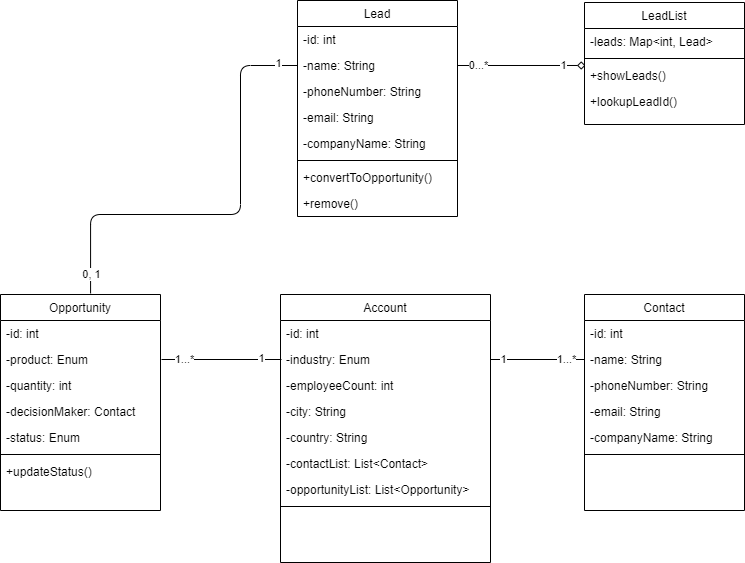

The diagram above was exported from draw.io. Its source (the exported page's mxGraphModel, read from the mxfile embedded in the PNG):
<mxGraphModel dx="985" dy="578" grid="1" gridSize="10" guides="1" tooltips="1" connect="1" arrows="1" fold="1" page="1" pageScale="1" pageWidth="827" pageHeight="1169" math="0" shadow="0">
  <root>
    <mxCell id="WIyWlLk6GJQsqaUBKTNV-0" />
    <mxCell id="WIyWlLk6GJQsqaUBKTNV-1" parent="WIyWlLk6GJQsqaUBKTNV-0" />
    <mxCell id="zkfFHV4jXpPFQw0GAbJ--17" value="Lead" style="swimlane;fontStyle=0;align=center;verticalAlign=top;childLayout=stackLayout;horizontal=1;startSize=26;horizontalStack=0;resizeParent=1;resizeLast=0;collapsible=1;marginBottom=0;rounded=0;shadow=0;strokeWidth=1;" parent="WIyWlLk6GJQsqaUBKTNV-1" vertex="1">
      <mxGeometry x="347" y="66" width="160" height="216" as="geometry">
        <mxRectangle x="550" y="140" width="160" height="26" as="alternateBounds" />
      </mxGeometry>
    </mxCell>
    <mxCell id="evE9ZcDS_qsQ_NIZl7xd-22" value="-id: int" style="text;align=left;verticalAlign=top;spacingLeft=4;spacingRight=4;overflow=hidden;rotatable=0;points=[[0,0.5],[1,0.5]];portConstraint=eastwest;" vertex="1" parent="zkfFHV4jXpPFQw0GAbJ--17">
      <mxGeometry y="26" width="160" height="26" as="geometry" />
    </mxCell>
    <mxCell id="zkfFHV4jXpPFQw0GAbJ--18" value="-name: String" style="text;align=left;verticalAlign=top;spacingLeft=4;spacingRight=4;overflow=hidden;rotatable=0;points=[[0,0.5],[1,0.5]];portConstraint=eastwest;" parent="zkfFHV4jXpPFQw0GAbJ--17" vertex="1">
      <mxGeometry y="52" width="160" height="26" as="geometry" />
    </mxCell>
    <mxCell id="zkfFHV4jXpPFQw0GAbJ--19" value="-phoneNumber: String" style="text;align=left;verticalAlign=top;spacingLeft=4;spacingRight=4;overflow=hidden;rotatable=0;points=[[0,0.5],[1,0.5]];portConstraint=eastwest;rounded=0;shadow=0;html=0;" parent="zkfFHV4jXpPFQw0GAbJ--17" vertex="1">
      <mxGeometry y="78" width="160" height="26" as="geometry" />
    </mxCell>
    <mxCell id="zkfFHV4jXpPFQw0GAbJ--20" value="-email: String" style="text;align=left;verticalAlign=top;spacingLeft=4;spacingRight=4;overflow=hidden;rotatable=0;points=[[0,0.5],[1,0.5]];portConstraint=eastwest;rounded=0;shadow=0;html=0;" parent="zkfFHV4jXpPFQw0GAbJ--17" vertex="1">
      <mxGeometry y="104" width="160" height="26" as="geometry" />
    </mxCell>
    <mxCell id="zkfFHV4jXpPFQw0GAbJ--21" value="-companyName: String" style="text;align=left;verticalAlign=top;spacingLeft=4;spacingRight=4;overflow=hidden;rotatable=0;points=[[0,0.5],[1,0.5]];portConstraint=eastwest;rounded=0;shadow=0;html=0;" parent="zkfFHV4jXpPFQw0GAbJ--17" vertex="1">
      <mxGeometry y="130" width="160" height="26" as="geometry" />
    </mxCell>
    <mxCell id="zkfFHV4jXpPFQw0GAbJ--23" value="" style="line;html=1;strokeWidth=1;align=left;verticalAlign=middle;spacingTop=-1;spacingLeft=3;spacingRight=3;rotatable=0;labelPosition=right;points=[];portConstraint=eastwest;" parent="zkfFHV4jXpPFQw0GAbJ--17" vertex="1">
      <mxGeometry y="156" width="160" height="8" as="geometry" />
    </mxCell>
    <mxCell id="zkfFHV4jXpPFQw0GAbJ--24" value="+convertToOpportunity()" style="text;align=left;verticalAlign=top;spacingLeft=4;spacingRight=4;overflow=hidden;rotatable=0;points=[[0,0.5],[1,0.5]];portConstraint=eastwest;" parent="zkfFHV4jXpPFQw0GAbJ--17" vertex="1">
      <mxGeometry y="164" width="160" height="26" as="geometry" />
    </mxCell>
    <mxCell id="zkfFHV4jXpPFQw0GAbJ--25" value="+remove()" style="text;align=left;verticalAlign=top;spacingLeft=4;spacingRight=4;overflow=hidden;rotatable=0;points=[[0,0.5],[1,0.5]];portConstraint=eastwest;" parent="zkfFHV4jXpPFQw0GAbJ--17" vertex="1">
      <mxGeometry y="190" width="160" height="26" as="geometry" />
    </mxCell>
    <mxCell id="evE9ZcDS_qsQ_NIZl7xd-10" value="Account" style="swimlane;fontStyle=0;align=center;verticalAlign=top;childLayout=stackLayout;horizontal=1;startSize=26;horizontalStack=0;resizeParent=1;resizeLast=0;collapsible=1;marginBottom=0;rounded=0;shadow=0;strokeWidth=1;" vertex="1" parent="WIyWlLk6GJQsqaUBKTNV-1">
      <mxGeometry x="330" y="360" width="210" height="268" as="geometry">
        <mxRectangle x="550" y="140" width="160" height="26" as="alternateBounds" />
      </mxGeometry>
    </mxCell>
    <mxCell id="evE9ZcDS_qsQ_NIZl7xd-11" value="-id: int" style="text;align=left;verticalAlign=top;spacingLeft=4;spacingRight=4;overflow=hidden;rotatable=0;points=[[0,0.5],[1,0.5]];portConstraint=eastwest;" vertex="1" parent="evE9ZcDS_qsQ_NIZl7xd-10">
      <mxGeometry y="26" width="210" height="26" as="geometry" />
    </mxCell>
    <mxCell id="evE9ZcDS_qsQ_NIZl7xd-12" value="-industry: Enum" style="text;align=left;verticalAlign=top;spacingLeft=4;spacingRight=4;overflow=hidden;rotatable=0;points=[[0,0.5],[1,0.5]];portConstraint=eastwest;rounded=0;shadow=0;html=0;" vertex="1" parent="evE9ZcDS_qsQ_NIZl7xd-10">
      <mxGeometry y="52" width="210" height="26" as="geometry" />
    </mxCell>
    <mxCell id="evE9ZcDS_qsQ_NIZl7xd-13" value="-employeeCount: int" style="text;align=left;verticalAlign=top;spacingLeft=4;spacingRight=4;overflow=hidden;rotatable=0;points=[[0,0.5],[1,0.5]];portConstraint=eastwest;rounded=0;shadow=0;html=0;" vertex="1" parent="evE9ZcDS_qsQ_NIZl7xd-10">
      <mxGeometry y="78" width="210" height="26" as="geometry" />
    </mxCell>
    <mxCell id="evE9ZcDS_qsQ_NIZl7xd-14" value="-city: String" style="text;align=left;verticalAlign=top;spacingLeft=4;spacingRight=4;overflow=hidden;rotatable=0;points=[[0,0.5],[1,0.5]];portConstraint=eastwest;rounded=0;shadow=0;html=0;" vertex="1" parent="evE9ZcDS_qsQ_NIZl7xd-10">
      <mxGeometry y="104" width="210" height="26" as="geometry" />
    </mxCell>
    <mxCell id="evE9ZcDS_qsQ_NIZl7xd-15" value="-country: String" style="text;align=left;verticalAlign=top;spacingLeft=4;spacingRight=4;overflow=hidden;rotatable=0;points=[[0,0.5],[1,0.5]];portConstraint=eastwest;rounded=0;shadow=0;html=0;" vertex="1" parent="evE9ZcDS_qsQ_NIZl7xd-10">
      <mxGeometry y="130" width="210" height="26" as="geometry" />
    </mxCell>
    <mxCell id="evE9ZcDS_qsQ_NIZl7xd-20" value="-contactList: List&lt;Contact&gt;" style="text;align=left;verticalAlign=top;spacingLeft=4;spacingRight=4;overflow=hidden;rotatable=0;points=[[0,0.5],[1,0.5]];portConstraint=eastwest;rounded=0;shadow=0;html=0;" vertex="1" parent="evE9ZcDS_qsQ_NIZl7xd-10">
      <mxGeometry y="156" width="210" height="26" as="geometry" />
    </mxCell>
    <mxCell id="evE9ZcDS_qsQ_NIZl7xd-21" value="-opportunityList: List&lt;Opportunity&gt;" style="text;align=left;verticalAlign=top;spacingLeft=4;spacingRight=4;overflow=hidden;rotatable=0;points=[[0,0.5],[1,0.5]];portConstraint=eastwest;rounded=0;shadow=0;html=0;" vertex="1" parent="evE9ZcDS_qsQ_NIZl7xd-10">
      <mxGeometry y="182" width="210" height="26" as="geometry" />
    </mxCell>
    <mxCell id="evE9ZcDS_qsQ_NIZl7xd-16" value="" style="line;html=1;strokeWidth=1;align=left;verticalAlign=middle;spacingTop=-1;spacingLeft=3;spacingRight=3;rotatable=0;labelPosition=right;points=[];portConstraint=eastwest;" vertex="1" parent="evE9ZcDS_qsQ_NIZl7xd-10">
      <mxGeometry y="208" width="210" height="8" as="geometry" />
    </mxCell>
    <mxCell id="evE9ZcDS_qsQ_NIZl7xd-23" value="Opportunity" style="swimlane;fontStyle=0;align=center;verticalAlign=top;childLayout=stackLayout;horizontal=1;startSize=26;horizontalStack=0;resizeParent=1;resizeLast=0;collapsible=1;marginBottom=0;rounded=0;shadow=0;strokeWidth=1;" vertex="1" parent="WIyWlLk6GJQsqaUBKTNV-1">
      <mxGeometry x="50" y="360" width="160" height="216" as="geometry">
        <mxRectangle x="550" y="140" width="160" height="26" as="alternateBounds" />
      </mxGeometry>
    </mxCell>
    <mxCell id="evE9ZcDS_qsQ_NIZl7xd-24" value="-id: int" style="text;align=left;verticalAlign=top;spacingLeft=4;spacingRight=4;overflow=hidden;rotatable=0;points=[[0,0.5],[1,0.5]];portConstraint=eastwest;" vertex="1" parent="evE9ZcDS_qsQ_NIZl7xd-23">
      <mxGeometry y="26" width="160" height="26" as="geometry" />
    </mxCell>
    <mxCell id="evE9ZcDS_qsQ_NIZl7xd-25" value="-product: Enum" style="text;align=left;verticalAlign=top;spacingLeft=4;spacingRight=4;overflow=hidden;rotatable=0;points=[[0,0.5],[1,0.5]];portConstraint=eastwest;" vertex="1" parent="evE9ZcDS_qsQ_NIZl7xd-23">
      <mxGeometry y="52" width="160" height="26" as="geometry" />
    </mxCell>
    <mxCell id="evE9ZcDS_qsQ_NIZl7xd-26" value="-quantity: int" style="text;align=left;verticalAlign=top;spacingLeft=4;spacingRight=4;overflow=hidden;rotatable=0;points=[[0,0.5],[1,0.5]];portConstraint=eastwest;rounded=0;shadow=0;html=0;" vertex="1" parent="evE9ZcDS_qsQ_NIZl7xd-23">
      <mxGeometry y="78" width="160" height="26" as="geometry" />
    </mxCell>
    <mxCell id="evE9ZcDS_qsQ_NIZl7xd-27" value="-decisionMaker: Contact" style="text;align=left;verticalAlign=top;spacingLeft=4;spacingRight=4;overflow=hidden;rotatable=0;points=[[0,0.5],[1,0.5]];portConstraint=eastwest;rounded=0;shadow=0;html=0;" vertex="1" parent="evE9ZcDS_qsQ_NIZl7xd-23">
      <mxGeometry y="104" width="160" height="26" as="geometry" />
    </mxCell>
    <mxCell id="evE9ZcDS_qsQ_NIZl7xd-28" value="-status: Enum" style="text;align=left;verticalAlign=top;spacingLeft=4;spacingRight=4;overflow=hidden;rotatable=0;points=[[0,0.5],[1,0.5]];portConstraint=eastwest;rounded=0;shadow=0;html=0;" vertex="1" parent="evE9ZcDS_qsQ_NIZl7xd-23">
      <mxGeometry y="130" width="160" height="26" as="geometry" />
    </mxCell>
    <mxCell id="evE9ZcDS_qsQ_NIZl7xd-29" value="" style="line;html=1;strokeWidth=1;align=left;verticalAlign=middle;spacingTop=-1;spacingLeft=3;spacingRight=3;rotatable=0;labelPosition=right;points=[];portConstraint=eastwest;" vertex="1" parent="evE9ZcDS_qsQ_NIZl7xd-23">
      <mxGeometry y="156" width="160" height="8" as="geometry" />
    </mxCell>
    <mxCell id="evE9ZcDS_qsQ_NIZl7xd-30" value="+updateStatus()" style="text;align=left;verticalAlign=top;spacingLeft=4;spacingRight=4;overflow=hidden;rotatable=0;points=[[0,0.5],[1,0.5]];portConstraint=eastwest;" vertex="1" parent="evE9ZcDS_qsQ_NIZl7xd-23">
      <mxGeometry y="164" width="160" height="26" as="geometry" />
    </mxCell>
    <mxCell id="evE9ZcDS_qsQ_NIZl7xd-32" value="Contact" style="swimlane;fontStyle=0;align=center;verticalAlign=top;childLayout=stackLayout;horizontal=1;startSize=26;horizontalStack=0;resizeParent=1;resizeLast=0;collapsible=1;marginBottom=0;rounded=0;shadow=0;strokeWidth=1;" vertex="1" parent="WIyWlLk6GJQsqaUBKTNV-1">
      <mxGeometry x="634" y="360" width="160" height="216" as="geometry">
        <mxRectangle x="550" y="140" width="160" height="26" as="alternateBounds" />
      </mxGeometry>
    </mxCell>
    <mxCell id="evE9ZcDS_qsQ_NIZl7xd-33" value="-id: int" style="text;align=left;verticalAlign=top;spacingLeft=4;spacingRight=4;overflow=hidden;rotatable=0;points=[[0,0.5],[1,0.5]];portConstraint=eastwest;" vertex="1" parent="evE9ZcDS_qsQ_NIZl7xd-32">
      <mxGeometry y="26" width="160" height="26" as="geometry" />
    </mxCell>
    <mxCell id="evE9ZcDS_qsQ_NIZl7xd-34" value="-name: String" style="text;align=left;verticalAlign=top;spacingLeft=4;spacingRight=4;overflow=hidden;rotatable=0;points=[[0,0.5],[1,0.5]];portConstraint=eastwest;" vertex="1" parent="evE9ZcDS_qsQ_NIZl7xd-32">
      <mxGeometry y="52" width="160" height="26" as="geometry" />
    </mxCell>
    <mxCell id="evE9ZcDS_qsQ_NIZl7xd-35" value="-phoneNumber: String" style="text;align=left;verticalAlign=top;spacingLeft=4;spacingRight=4;overflow=hidden;rotatable=0;points=[[0,0.5],[1,0.5]];portConstraint=eastwest;rounded=0;shadow=0;html=0;" vertex="1" parent="evE9ZcDS_qsQ_NIZl7xd-32">
      <mxGeometry y="78" width="160" height="26" as="geometry" />
    </mxCell>
    <mxCell id="evE9ZcDS_qsQ_NIZl7xd-36" value="-email: String" style="text;align=left;verticalAlign=top;spacingLeft=4;spacingRight=4;overflow=hidden;rotatable=0;points=[[0,0.5],[1,0.5]];portConstraint=eastwest;rounded=0;shadow=0;html=0;" vertex="1" parent="evE9ZcDS_qsQ_NIZl7xd-32">
      <mxGeometry y="104" width="160" height="26" as="geometry" />
    </mxCell>
    <mxCell id="evE9ZcDS_qsQ_NIZl7xd-37" value="-companyName: String" style="text;align=left;verticalAlign=top;spacingLeft=4;spacingRight=4;overflow=hidden;rotatable=0;points=[[0,0.5],[1,0.5]];portConstraint=eastwest;rounded=0;shadow=0;html=0;" vertex="1" parent="evE9ZcDS_qsQ_NIZl7xd-32">
      <mxGeometry y="130" width="160" height="26" as="geometry" />
    </mxCell>
    <mxCell id="evE9ZcDS_qsQ_NIZl7xd-38" value="" style="line;html=1;strokeWidth=1;align=left;verticalAlign=middle;spacingTop=-1;spacingLeft=3;spacingRight=3;rotatable=0;labelPosition=right;points=[];portConstraint=eastwest;" vertex="1" parent="evE9ZcDS_qsQ_NIZl7xd-32">
      <mxGeometry y="156" width="160" height="8" as="geometry" />
    </mxCell>
    <mxCell id="evE9ZcDS_qsQ_NIZl7xd-52" value="LeadList" style="swimlane;fontStyle=0;align=center;verticalAlign=top;childLayout=stackLayout;horizontal=1;startSize=26;horizontalStack=0;resizeParent=1;resizeLast=0;collapsible=1;marginBottom=0;rounded=0;shadow=0;strokeWidth=1;" vertex="1" parent="WIyWlLk6GJQsqaUBKTNV-1">
      <mxGeometry x="634" y="68" width="160" height="122" as="geometry">
        <mxRectangle x="550" y="140" width="160" height="26" as="alternateBounds" />
      </mxGeometry>
    </mxCell>
    <mxCell id="evE9ZcDS_qsQ_NIZl7xd-53" value="-leads: Map&lt;int, Lead&gt;" style="text;align=left;verticalAlign=top;spacingLeft=4;spacingRight=4;overflow=hidden;rotatable=0;points=[[0,0.5],[1,0.5]];portConstraint=eastwest;" vertex="1" parent="evE9ZcDS_qsQ_NIZl7xd-52">
      <mxGeometry y="26" width="160" height="26" as="geometry" />
    </mxCell>
    <mxCell id="evE9ZcDS_qsQ_NIZl7xd-58" value="" style="line;html=1;strokeWidth=1;align=left;verticalAlign=middle;spacingTop=-1;spacingLeft=3;spacingRight=3;rotatable=0;labelPosition=right;points=[];portConstraint=eastwest;" vertex="1" parent="evE9ZcDS_qsQ_NIZl7xd-52">
      <mxGeometry y="52" width="160" height="8" as="geometry" />
    </mxCell>
    <mxCell id="evE9ZcDS_qsQ_NIZl7xd-59" value="+showLeads()" style="text;align=left;verticalAlign=top;spacingLeft=4;spacingRight=4;overflow=hidden;rotatable=0;points=[[0,0.5],[1,0.5]];portConstraint=eastwest;" vertex="1" parent="evE9ZcDS_qsQ_NIZl7xd-52">
      <mxGeometry y="60" width="160" height="26" as="geometry" />
    </mxCell>
    <mxCell id="evE9ZcDS_qsQ_NIZl7xd-60" value="+lookupLeadId()" style="text;align=left;verticalAlign=top;spacingLeft=4;spacingRight=4;overflow=hidden;rotatable=0;points=[[0,0.5],[1,0.5]];portConstraint=eastwest;" vertex="1" parent="evE9ZcDS_qsQ_NIZl7xd-52">
      <mxGeometry y="86" width="160" height="26" as="geometry" />
    </mxCell>
    <mxCell id="evE9ZcDS_qsQ_NIZl7xd-61" value="" style="endArrow=none;html=1;entryX=1;entryY=0.5;entryDx=0;entryDy=0;exitX=0.006;exitY=0.115;exitDx=0;exitDy=0;exitPerimeter=0;endFill=0;endSize=6;startArrow=diamond;startFill=0;targetPerimeterSpacing=0;sourcePerimeterSpacing=0;" edge="1" parent="WIyWlLk6GJQsqaUBKTNV-1" source="evE9ZcDS_qsQ_NIZl7xd-59" target="zkfFHV4jXpPFQw0GAbJ--18">
      <mxGeometry width="50" height="50" relative="1" as="geometry">
        <mxPoint x="390" y="446" as="sourcePoint" />
        <mxPoint x="440" y="396" as="targetPoint" />
      </mxGeometry>
    </mxCell>
    <mxCell id="evE9ZcDS_qsQ_NIZl7xd-62" value="1" style="edgeLabel;html=1;align=center;verticalAlign=middle;resizable=0;points=[];" vertex="1" connectable="0" parent="evE9ZcDS_qsQ_NIZl7xd-61">
      <mxGeometry x="-0.6671" relative="1" as="geometry">
        <mxPoint x="-1" as="offset" />
      </mxGeometry>
    </mxCell>
    <mxCell id="evE9ZcDS_qsQ_NIZl7xd-79" value="0...*" style="edgeLabel;html=1;align=center;verticalAlign=middle;resizable=0;points=[];" vertex="1" connectable="0" parent="evE9ZcDS_qsQ_NIZl7xd-61">
      <mxGeometry x="0.8122" relative="1" as="geometry">
        <mxPoint x="8" as="offset" />
      </mxGeometry>
    </mxCell>
    <mxCell id="evE9ZcDS_qsQ_NIZl7xd-66" value="" style="endArrow=none;html=1;entryX=0;entryY=0.5;entryDx=0;entryDy=0;edgeStyle=orthogonalEdgeStyle;exitX=0.563;exitY=-0.005;exitDx=0;exitDy=0;exitPerimeter=0;" edge="1" parent="WIyWlLk6GJQsqaUBKTNV-1" source="evE9ZcDS_qsQ_NIZl7xd-23" target="zkfFHV4jXpPFQw0GAbJ--18">
      <mxGeometry width="50" height="50" relative="1" as="geometry">
        <mxPoint x="140" y="350" as="sourcePoint" />
        <mxPoint x="440" y="340" as="targetPoint" />
        <Array as="points">
          <mxPoint x="140" y="280" />
          <mxPoint x="290" y="280" />
          <mxPoint x="290" y="131" />
        </Array>
      </mxGeometry>
    </mxCell>
    <mxCell id="evE9ZcDS_qsQ_NIZl7xd-67" value="0, 1" style="edgeLabel;html=1;align=center;verticalAlign=middle;resizable=0;points=[];" vertex="1" connectable="0" parent="evE9ZcDS_qsQ_NIZl7xd-66">
      <mxGeometry x="-0.9107" y="-1" relative="1" as="geometry">
        <mxPoint as="offset" />
      </mxGeometry>
    </mxCell>
    <mxCell id="evE9ZcDS_qsQ_NIZl7xd-68" value="1" style="edgeLabel;html=1;align=center;verticalAlign=middle;resizable=0;points=[];" vertex="1" connectable="0" parent="evE9ZcDS_qsQ_NIZl7xd-66">
      <mxGeometry x="0.9389" y="2" relative="1" as="geometry">
        <mxPoint x="-6" as="offset" />
      </mxGeometry>
    </mxCell>
    <mxCell id="evE9ZcDS_qsQ_NIZl7xd-69" style="edgeStyle=orthogonalEdgeStyle;rounded=0;orthogonalLoop=1;jettySize=auto;html=1;entryX=0;entryY=0.5;entryDx=0;entryDy=0;startArrow=none;startFill=0;sourcePerimeterSpacing=0;endArrow=none;endFill=0;endSize=6;targetPerimeterSpacing=0;" edge="1" parent="WIyWlLk6GJQsqaUBKTNV-1">
      <mxGeometry relative="1" as="geometry">
        <mxPoint x="211" y="425" as="sourcePoint" />
        <mxPoint x="331" y="425" as="targetPoint" />
      </mxGeometry>
    </mxCell>
    <mxCell id="evE9ZcDS_qsQ_NIZl7xd-72" value="1" style="edgeLabel;html=1;align=center;verticalAlign=middle;resizable=0;points=[];" vertex="1" connectable="0" parent="evE9ZcDS_qsQ_NIZl7xd-69">
      <mxGeometry x="0.6714" y="1" relative="1" as="geometry">
        <mxPoint as="offset" />
      </mxGeometry>
    </mxCell>
    <mxCell id="evE9ZcDS_qsQ_NIZl7xd-73" value="1...*" style="edgeLabel;html=1;align=center;verticalAlign=middle;resizable=0;points=[];" vertex="1" connectable="0" parent="evE9ZcDS_qsQ_NIZl7xd-69">
      <mxGeometry x="-0.7413" relative="1" as="geometry">
        <mxPoint x="7" as="offset" />
      </mxGeometry>
    </mxCell>
    <mxCell id="evE9ZcDS_qsQ_NIZl7xd-74" style="edgeStyle=orthogonalEdgeStyle;rounded=0;orthogonalLoop=1;jettySize=auto;html=1;entryX=0;entryY=0.5;entryDx=0;entryDy=0;startArrow=none;startFill=0;sourcePerimeterSpacing=0;endArrow=none;endFill=0;endSize=6;targetPerimeterSpacing=0;exitX=1;exitY=0.5;exitDx=0;exitDy=0;" edge="1" parent="WIyWlLk6GJQsqaUBKTNV-1" source="evE9ZcDS_qsQ_NIZl7xd-12" target="evE9ZcDS_qsQ_NIZl7xd-34">
      <mxGeometry relative="1" as="geometry">
        <mxPoint x="221" y="435" as="sourcePoint" />
        <mxPoint x="341" y="435" as="targetPoint" />
      </mxGeometry>
    </mxCell>
    <mxCell id="evE9ZcDS_qsQ_NIZl7xd-77" value="1" style="edgeLabel;html=1;align=center;verticalAlign=middle;resizable=0;points=[];" vertex="1" connectable="0" parent="evE9ZcDS_qsQ_NIZl7xd-74">
      <mxGeometry x="-0.7262" relative="1" as="geometry">
        <mxPoint as="offset" />
      </mxGeometry>
    </mxCell>
    <mxCell id="evE9ZcDS_qsQ_NIZl7xd-78" value="1...*" style="edgeLabel;html=1;align=center;verticalAlign=middle;resizable=0;points=[];" vertex="1" connectable="0" parent="evE9ZcDS_qsQ_NIZl7xd-74">
      <mxGeometry x="0.6905" y="-1" relative="1" as="geometry">
        <mxPoint x="-4" y="-1" as="offset" />
      </mxGeometry>
    </mxCell>
  </root>
</mxGraphModel>